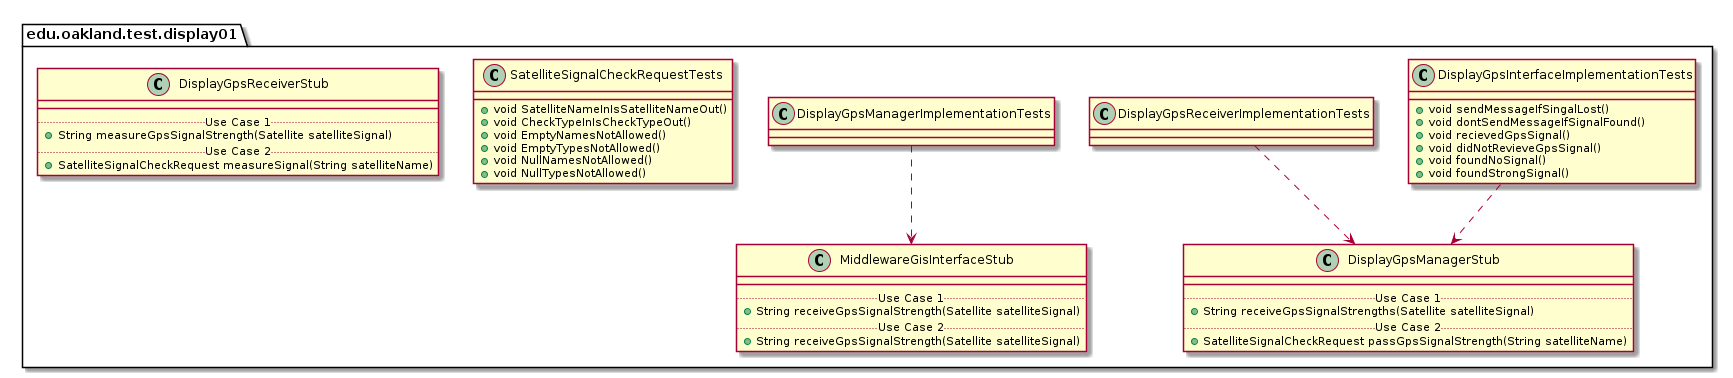

The diagram above was rendered by PlantUML. Its source (embedded in the PNG):
@startuml Display01TestPackage_InternalDependencies

package edu.oakland.test.display01 {
    
}


package edu.oakland.test.display01 {
    class DisplayGpsInterfaceImplementationTests {
      + void sendMessageIfSingalLost()
      + void dontSendMessageIfSignalFound()
      + void recievedGpsSignal()
      + void didNotRevieveGpsSignal()
      + void foundNoSignal()
      + void foundStrongSignal()
    }
}



package edu.oakland.test.display01 {
    class DisplayGpsManagerStub {
        __
        .. Use Case 1 ..
        + String receiveGpsSignalStrengths(Satellite satelliteSignal)
        .. Use Case 2 ..
        + SatelliteSignalCheckRequest passGpsSignalStrength(String satelliteName)
    }
}

DisplayGpsInterfaceImplementationTests ..> DisplayGpsManagerStub

package edu.oakland.test.display01 {
    class DisplayGpsReceiverImplementationTests {

    }
}


DisplayGpsReceiverImplementationTests ..> DisplayGpsManagerStub

package edu.oakland.test.display01 {
    class DisplayGpsManagerImplementationTests {

    }
}



package edu.oakland.test.display01 {
    class MiddlewareGisInterfaceStub {
        __
        .. Use Case 1 ..
        + String receiveGpsSignalStrength(Satellite satelliteSignal)
        .. Use Case 2 ..
        + String receiveGpsSignalStrength(Satellite satelliteSignal)
    }
}

DisplayGpsManagerImplementationTests ..> MiddlewareGisInterfaceStub

package edu.oakland.test.display01 {
  class SatelliteSignalCheckRequestTests {
    + void SatelliteNameInIsSatelliteNameOut()
    + void CheckTypeInIsCheckTypeOut()
    + void EmptyNamesNotAllowed()
    + void EmptyTypesNotAllowed()
    + void NullNamesNotAllowed()
    + void NullTypesNotAllowed()
  }
}


package edu.oakland.test.display01 {
    class DisplayGpsReceiverStub {
        __
        .. Use Case 1 ..
        + String measureGpsSignalStrength(Satellite satelliteSignal)
        .. Use Case 2 ..
        + SatelliteSignalCheckRequest measureSignal(String satelliteName)
    }
}


@enduml